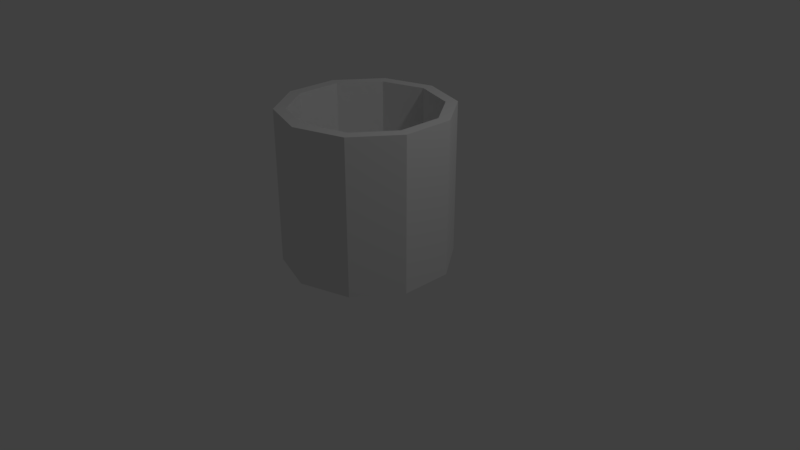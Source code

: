 # Source: trashBin.blend  (saved by Blender 2.78.0; exported with 4.5.12 LTS)
import bpy
from mathutils import Matrix  # noqa: F401  (used for matrix-valued properties, if any)

bpy.ops.wm.read_factory_settings(use_empty=True)
scene = bpy.context.scene
scene.name = 'Scene'

# ---- collections
col_collection_1 = bpy.data.collections.new('Collection 1'); scene.collection.children.link(col_collection_1)

# ---- world
world_world = bpy.data.worlds.new('World'); scene.world = world_world
world_world.color = (0.05088, 0.05088, 0.05088)
world_world.use_sun_shadow = False
world_world.sun_shadow_jitter_overblur = 0.0
world_world.cycles.sampling_method = 'MANUAL'

# ---- cameras
cam_camera = bpy.data.cameras.new('Camera')
cam_camera.clip_end = 100.0
cam_camera.lens = 35.0
cam_camera.sensor_width = 32.0
cam_camera.sensor_height = 18.0
cam_camera.ortho_scale = 7.314
cam_camera.dof.focus_distance = 0.0
cam_camera.dof.aperture_fstop = 128.0

# ---- lights
light_lamp = bpy.data.lights.new('Lamp', 'POINT')
light_lamp.transmission_factor = 0.0
light_lamp.cutoff_distance = 30.0
light_lamp.energy = 100.0
light_lamp.shadow_buffer_clip_start = 1.001
light_lamp.shadow_soft_size = 0.1
light_lamp.shadow_maximum_resolution = 0.006
light_lamp.use_absolute_resolution = True

# ---- meshes
me_icosphere_001 = bpy.data.meshes.new('Icosphere.001')
me_icosphere_001.from_pydata([(0.9035, -0.2936, 2.0), (0.9035, 0.2936, 2.0), (0.0, -0.95, 2.0), (0.5584, -0.7686, 2.0), (-0.9035, -0.2936, 2.0), (-0.5584, -0.7686, 2.0), (-0.5584, 0.7686, 2.0), (-0.9035, 0.2936, 2.0), (0.5584, 0.7686, 2.0), (0.0, 0.95, 2.0), (0.9035, -0.2936, 2.517), (0.9035, 0.2936, 2.517), (0.0, -0.95, 2.517), (0.5584, -0.7686, 2.517), (-0.9035, -0.2936, 2.517), (-0.5584, -0.7686, 2.517), (-0.5584, 0.7686, 2.517), (-0.9035, 0.2936, 2.517), (0.5584, 0.7686, 2.517), (0.0, 0.95, 2.517)], [], [(0, 3, 2, 5, 4, 7, 6, 9, 8, 1), (10, 11, 18, 19, 16, 17, 14, 15, 12, 13), (8, 9, 19, 18), (7, 4, 14, 17), (0, 1, 11, 10), (6, 7, 17, 16), (5, 2, 12, 15), (1, 8, 18, 11), (4, 5, 15, 14), (3, 0, 10, 13), (9, 6, 16, 19), (2, 3, 13, 12)])
me_icosphere_001.use_remesh_preserve_volume = False
me_icosphere_001.use_remesh_preserve_attributes = False
me_icosphere_001.use_mirror_vertex_groups = False
me_icosphere_001.update()
me_icosphere = bpy.data.meshes.new('Icosphere')
me_icosphere.from_pydata([(1.046, -0.3399, 0.0), (1.046, 0.3399, 0.0), (1.49e-09, -1.1, 0.0), (0.6466, -0.8899, 0.0), (-1.046, -0.3399, 0.0), (-0.6466, -0.8899, 0.0), (-0.6466, 0.8899, 0.0), (-1.046, 0.3399, 0.0), (0.6466, 0.8899, 0.0), (1.49e-09, 1.1, 0.0), (1.046, -0.3399, 2.0), (1.046, 0.3399, 2.0), (1.49e-09, -1.1, 2.0), (0.6466, -0.8899, 2.0), (-1.046, -0.3399, 2.0), (-0.6466, -0.8899, 2.0), (-0.6466, 0.8899, 2.0), (-1.046, 0.3399, 2.0), (0.6466, 0.8899, 2.0), (1.49e-09, 1.1, 2.0), (0.9147, -0.2972, 0.03218), (0.9147, 0.2972, 0.03218), (0.0, -0.9617, 0.03218), (0.5653, -0.7781, 0.03218), (-0.9147, -0.2972, 0.03218), (-0.5653, -0.7781, 0.03218), (-0.5653, 0.7781, 0.03218), (-0.9147, 0.2972, 0.03218), (0.5653, 0.7781, 0.03218), (0.0, 0.9617, 0.03218), (0.9035, -0.2936, 2.0), (0.9035, 0.2936, 2.0), (0.0, -0.95, 2.0), (0.5584, -0.7686, 2.0), (-0.9035, -0.2936, 2.0), (-0.5584, -0.7686, 2.0), (-0.5584, 0.7686, 2.0), (-0.9035, 0.2936, 2.0), (0.5584, 0.7686, 2.0), (0.0, 0.95, 2.0)], [], [(6, 7, 17, 16), (5, 2, 12, 15), (1, 8, 18, 11), (4, 5, 15, 14), (3, 0, 10, 13), (9, 6, 16, 19), (2, 3, 13, 12), (8, 9, 19, 18), (7, 4, 14, 17), (0, 1, 11, 10), (1, 0, 3, 2, 5, 4, 7, 6, 9, 8), (26, 36, 37, 27), (25, 35, 32, 22), (21, 31, 38, 28), (24, 34, 35, 25), (23, 33, 30, 20), (29, 39, 36, 26), (22, 32, 33, 23), (28, 38, 39, 29), (27, 37, 34, 24), (20, 30, 31, 21), (21, 28, 29, 26, 27, 24, 25, 22, 23, 20), (11, 18, 38, 31), (19, 16, 36, 39), (17, 14, 34, 37), (15, 12, 32, 35), (13, 10, 30, 33), (18, 19, 39, 38), (16, 17, 37, 36), (14, 15, 35, 34), (12, 13, 33, 32), (10, 11, 31, 30)])
me_icosphere.use_remesh_preserve_volume = False
me_icosphere.use_remesh_preserve_attributes = False
me_icosphere.use_mirror_vertex_groups = False
me_icosphere.update()

# ---- objects
ob_detect = bpy.data.objects.new('detect', me_icosphere_001)
ob_bin = bpy.data.objects.new('bin', me_icosphere)
ob_lamp = bpy.data.objects.new('Lamp', light_lamp)
ob_camera = bpy.data.objects.new('Camera', cam_camera)

# ---- transforms, parenting, visibility, modifiers, constraints
ob_detect.location = (0.0, 0.0, 0.5086)
ob_detect.scale = (0.9555, 0.9555, 0.245)
ob_detect.lineart.crease_threshold = 0.0
ob_bin.location = (0.0, 0.0, 0.0)
ob_bin.lineart.crease_threshold = 0.0
ob_lamp.location = (4.076, 1.005, 5.904)
ob_lamp.rotation_euler = (0.6503, 0.05522, 1.866)
ob_lamp.lock_rotations_4d = False
ob_lamp.empty_display_type = 'ARROWS'
ob_lamp.color = (0.0, 0.0, 0.0, 0.0)
ob_lamp.lineart.crease_threshold = 0.0
ob_camera.location = (7.481, -6.508, 5.344)
ob_camera.rotation_euler = (1.109, 0.0, 0.8149)
ob_camera.lock_rotations_4d = False
ob_camera.empty_display_type = 'ARROWS'
ob_camera.color = (0.0, 0.0, 0.0, 0.0)
ob_camera.display_type = 'WIRE'
ob_camera.lineart.crease_threshold = 0.0

# ---- collection membership
col_collection_1.objects.link(ob_detect)
col_collection_1.objects.link(ob_bin)
col_collection_1.objects.link(ob_lamp)
col_collection_1.objects.link(ob_camera)

# ---- scene / render settings (as saved in the file)
scene.camera = ob_camera
scene.frame_start = 1; scene.frame_end = 250; scene.frame_set(1)
scene.render.engine = 'BLENDER_EEVEE_NEXT'
scene.render.resolution_percentage = 50
scene.render.dither_intensity = 0.0
scene.cycles.use_denoising = False
scene.cycles.samples = 128
scene.cycles.sampling_pattern = 'TABULATED_SOBOL'
scene.cycles.light_sampling_threshold = 0.0
scene.cycles.use_adaptive_sampling = False
scene.cycles.use_light_tree = False
scene.cycles.blur_glossy = 0.0
scene.cycles.sample_clamp_indirect = 0.0
scene.view_settings.view_transform = 'Standard'
bpy.context.view_layer.update()
